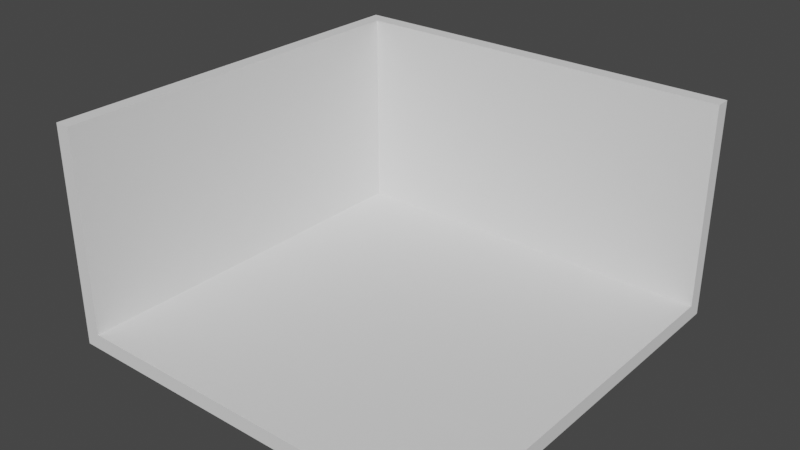 # Source: Room.blend  (saved by Blender 3.6.13; exported with 4.5.12 LTS)
import bpy
from mathutils import Matrix  # noqa: F401  (used for matrix-valued properties, if any)

bpy.ops.wm.read_factory_settings(use_empty=True)
scene = bpy.context.scene
scene.name = 'Scene'

# ---- collections
col_collection = bpy.data.collections.new('Collection'); scene.collection.children.link(col_collection)

# ---- world
world_world = bpy.data.worlds.new('World'); scene.world = world_world
world_world.use_nodes = True; world_world.node_tree.nodes.clear()
_N = world_world.node_tree.nodes; _L = world_world.node_tree.links
n0 = _N.new('ShaderNodeOutputWorld'); n0.name = 'World Output'; n0.location = (300, 300)
n1 = _N.new('ShaderNodeBackground'); n1.name = 'Background'; n1.location = (10, 300)
n1.inputs[0].default_value = (0.05088, 0.05088, 0.05088, 1.0)
_L.new(n1.outputs[0], n0.inputs[0])
n0.is_active_output = True
world_world.color = (0.05088, 0.05088, 0.05088)
world_world.use_sun_shadow = False
world_world.sun_shadow_jitter_overblur = 0.0

# ---- meshes
me_cube = bpy.data.meshes.new('Cube')
me_cube.from_pydata([(-4.0, -4.0, -0.15), (-4.0, -4.0, 0.15), (-4.0, 4.0, -0.15), (-4.0, 4.0, 0.15), (4.0, -4.0, -0.15), (4.0, -4.0, 0.15), (4.0, 4.0, -0.15), (4.0, 4.0, 0.15), (-4.0, 3.7, 0.15), (-3.7, 4.0, 0.15), (-3.7, -4.0, 0.15), (4.0, 3.7, 0.15), (-3.7, 3.7, 0.15), (-3.7, 4.0, 4.15), (-3.7, 3.7, 4.15), (-4.0, 3.7, 4.15), (-4.0, 4.0, 4.15)], [], [(0, 1, 8, 3, 2), (2, 3, 9, 7, 6), (4, 5, 10, 1, 0), (11, 12, 10, 5), (3, 8, 15, 16), (6, 7, 11, 5, 4), (2, 6, 4, 0), (12, 14, 15, 8), (9, 13, 14, 12), (13, 16, 15, 14), (9, 3, 16, 13)])
_uv = me_cube.uv_layers.new(name='UVMap')
_uv.uv.foreach_set('vector', [0.375, 0.0, 0.625, 0.0, 0.625, 0.125, 0.625, 0.25, 0.375, 0.25, 0.375, 0.25, 0.625, 0.25, 0.625, 0.375, 0.625, 0.5, 0.375, 0.5, 0.375, 0.75, 0.625, 0.75, 0.625, 0.875, 0.625, 1.0, 0.375, 1.0, 0.625, 0.625, 0.75, 0.625, 0.75, 0.75, 0.625, 0.75, 0.625, 0.25, 0.625, 0.125, 0.625, 0.125, 0.625, 0.25, 0.375, 0.5, 0.625, 0.5, 0.625, 0.625, 0.625, 0.75, 0.375, 0.75, 0.125, 0.5, 0.375, 0.5, 0.375, 0.75, 0.125, 0.75, 0.75, 0.625, 0.75, 0.625, 0.875, 0.625, 0.875, 0.625, 0.75, 0.5, 0.75, 0.5, 0.75, 0.625, 0.75, 0.625, 0.75, 0.5, 0.875, 0.5, 0.875, 0.625, 0.75, 0.625, 0.625, 0.375, 0.625, 0.25, 0.625, 0.25, 0.625, 0.375])
me_cube.update()
me_cube_001 = bpy.data.meshes.new('Cube.001')
me_cube_001.from_pydata([(-4.0, -4.0, 0.15), (-4.0, 3.7, 0.15), (-3.7, -4.0, 0.15), (-3.7, 3.7, 0.15), (-4.0, -4.0, 4.15), (-4.0, 3.7, 4.15), (-3.7, -4.0, 4.15), (-3.7, 3.7, 4.15)], [], [(2, 3, 7, 6), (1, 0, 4, 5), (7, 5, 4, 6), (0, 2, 6, 4)])
_uv = me_cube_001.uv_layers.new(name='UVMap')
_uv.uv.foreach_set('vector', [0.75, 0.75, 0.75, 0.625, 0.75, 0.625, 0.75, 0.75, 0.625, 0.125, 0.625, 0.0, 0.625, 0.0, 0.625, 0.125, 0.75, 0.625, 0.875, 0.625, 0.875, 0.75, 0.75, 0.75, 0.625, 1.0, 0.625, 0.875, 0.625, 0.875, 0.625, 1.0])
me_cube_001.update()
me_cube_002 = bpy.data.meshes.new('Cube.002')
me_cube_002.from_pydata([(4.0, 4.0, 0.15), (-3.7, 4.0, 0.15), (4.0, 3.7, 0.15), (-3.7, 3.7, 0.15), (-3.7, 4.0, 4.15), (4.0, 4.0, 4.15), (-3.7, 3.7, 4.15), (4.0, 3.7, 4.15)], [], [(5, 4, 6, 7), (0, 1, 4, 5), (3, 2, 7, 6), (2, 0, 5, 7)])
_uv = me_cube_002.uv_layers.new(name='UVMap')
_uv.uv.foreach_set('vector', [0.625, 0.5, 0.75, 0.5, 0.75, 0.625, 0.625, 0.625, 0.625, 0.5, 0.625, 0.375, 0.625, 0.375, 0.625, 0.5, 0.75, 0.625, 0.625, 0.625, 0.625, 0.625, 0.75, 0.625, 0.625, 0.625, 0.625, 0.5, 0.625, 0.5, 0.625, 0.625])
me_cube_002.update()

# ---- objects
ob_floor = bpy.data.objects.new('Floor', me_cube)
ob_left_wall = bpy.data.objects.new('Left Wall', me_cube_001)
ob_right_wall = bpy.data.objects.new('Right Wall', me_cube_002)

# ---- transforms, parenting, visibility, modifiers, constraints
ob_floor.location = (0.0, 0.0, 0.0)
ob_left_wall.location = (0.0, 0.0, 0.0)
ob_right_wall.location = (0.0, 0.0, 0.0)

# ---- collection membership
col_collection.objects.link(ob_floor)
col_collection.objects.link(ob_left_wall)
col_collection.objects.link(ob_right_wall)

# ---- scene / render settings (as saved in the file)
scene.frame_start = 1; scene.frame_end = 250; scene.frame_set(1)
scene.render.engine = 'BLENDER_EEVEE_NEXT'
scene.cycles.sampling_pattern = 'TABULATED_SOBOL'
scene.view_settings.view_transform = 'Filmic'
bpy.context.view_layer.update()

# ---- added for rendering (the .blend has no active camera and no usable light): camera, sun
cam_auto = bpy.data.cameras.new('AutoCamera')
cam_auto.lens = 50.0
cam_auto.sensor_width = 36.0
cam_auto.clip_end = 1000.0
ob_auto_camera = bpy.data.objects.new('AutoCamera', cam_auto)
scene.collection.objects.link(ob_auto_camera)
ob_auto_camera.location = (11.1983, -13.4379, 10.9586)
ob_auto_camera.rotation_euler = (1.09748, -7.21219e-08, 0.694738)
scene.camera = ob_auto_camera
light_auto_sun = bpy.data.lights.new('AutoSun', 'SUN')
light_auto_sun.energy = 3.0
light_auto_sun.angle = 0.0523599
ob_auto_sun = bpy.data.objects.new('AutoSun', light_auto_sun)
scene.collection.objects.link(ob_auto_sun)
ob_auto_sun.rotation_euler = (0.872665, 0.174533, 0.523599)
bpy.context.view_layer.update()
